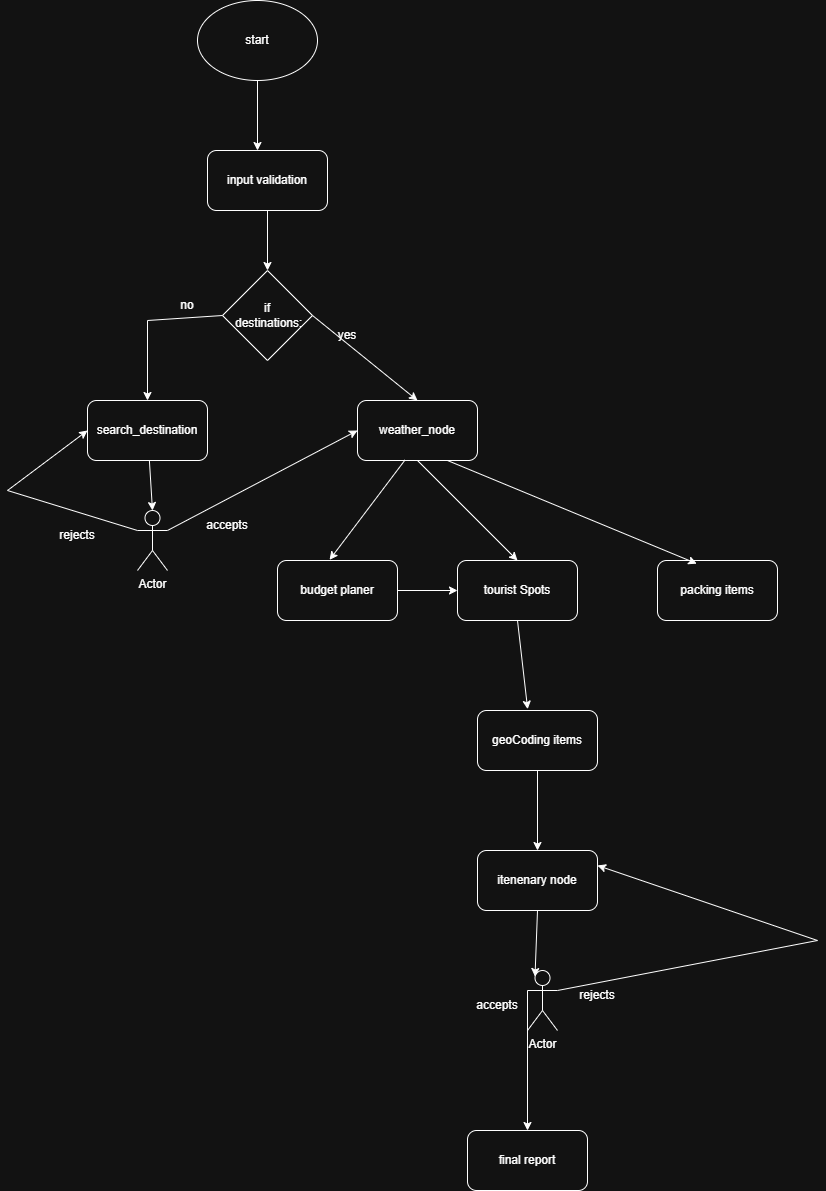

The diagram above was exported from draw.io. Its source (the exported page's mxGraphModel, read from the mxfile embedded in the PNG):
<mxGraphModel dx="1669" dy="927" grid="1" gridSize="10" guides="1" tooltips="1" connect="1" arrows="1" fold="1" page="0" pageScale="1" pageWidth="850" pageHeight="1100" math="0" shadow="0">
  <root>
    <mxCell id="0" />
    <mxCell id="1" parent="0" />
    <mxCell id="K-OhmkbEd--SjnYYGq84-1" parent="1" style="ellipse;whiteSpace=wrap;html=1;" value="start" vertex="1">
      <mxGeometry height="80" width="120" x="150" y="-60" as="geometry" />
    </mxCell>
    <mxCell id="K-OhmkbEd--SjnYYGq84-2" edge="1" parent="1" source="K-OhmkbEd--SjnYYGq84-1" style="endArrow=classic;html=1;rounded=0;exitX=0.5;exitY=1;exitDx=0;exitDy=0;" value="">
      <mxGeometry height="50" relative="1" width="50" as="geometry">
        <mxPoint x="270" y="130" as="sourcePoint" />
        <mxPoint x="210" y="90" as="targetPoint" />
      </mxGeometry>
    </mxCell>
    <mxCell id="K-OhmkbEd--SjnYYGq84-3" parent="1" style="rounded=1;whiteSpace=wrap;html=1;" value="input validation" vertex="1">
      <mxGeometry height="60" width="120" x="160" y="90" as="geometry" />
    </mxCell>
    <mxCell id="K-OhmkbEd--SjnYYGq84-5" parent="1" style="rhombus;whiteSpace=wrap;html=1;" value="if&lt;div&gt;&amp;nbsp;destinations:&lt;/div&gt;" vertex="1">
      <mxGeometry height="90" width="90" x="175" y="210" as="geometry" />
    </mxCell>
    <mxCell id="K-OhmkbEd--SjnYYGq84-6" edge="1" parent="1" source="K-OhmkbEd--SjnYYGq84-3" style="endArrow=classic;html=1;rounded=0;entryX=0.5;entryY=0;entryDx=0;entryDy=0;exitX=0.5;exitY=1;exitDx=0;exitDy=0;" target="K-OhmkbEd--SjnYYGq84-5" value="">
      <mxGeometry height="50" relative="1" width="50" as="geometry">
        <mxPoint x="270" y="130" as="sourcePoint" />
        <mxPoint x="320" y="80" as="targetPoint" />
      </mxGeometry>
    </mxCell>
    <mxCell id="K-OhmkbEd--SjnYYGq84-7" parent="1" style="rounded=1;whiteSpace=wrap;html=1;" value="search_destination" vertex="1">
      <mxGeometry height="60" width="120" x="40" y="340" as="geometry" />
    </mxCell>
    <mxCell id="K-OhmkbEd--SjnYYGq84-8" parent="1" style="rounded=1;whiteSpace=wrap;html=1;" value="weather_node" vertex="1">
      <mxGeometry height="60" width="120" x="310" y="340" as="geometry" />
    </mxCell>
    <mxCell id="K-OhmkbEd--SjnYYGq84-9" edge="1" parent="1" source="K-OhmkbEd--SjnYYGq84-5" style="endArrow=classic;html=1;rounded=0;exitX=0;exitY=0.5;exitDx=0;exitDy=0;entryX=0.5;entryY=0;entryDx=0;entryDy=0;" target="K-OhmkbEd--SjnYYGq84-7" value="">
      <mxGeometry height="50" relative="1" width="50" as="geometry">
        <Array as="points">
          <mxPoint x="100" y="260" />
        </Array>
        <mxPoint x="270" y="390" as="sourcePoint" />
        <mxPoint x="320" y="340" as="targetPoint" />
      </mxGeometry>
    </mxCell>
    <mxCell id="K-OhmkbEd--SjnYYGq84-10" parent="1" style="shape=umlActor;verticalLabelPosition=bottom;verticalAlign=top;html=1;outlineConnect=0;" value="Actor" vertex="1">
      <mxGeometry height="60" width="30" x="90" y="450" as="geometry" />
    </mxCell>
    <mxCell id="K-OhmkbEd--SjnYYGq84-11" edge="1" parent="1" source="K-OhmkbEd--SjnYYGq84-10" style="endArrow=classic;html=1;rounded=0;exitX=1;exitY=0.3333333333333333;exitDx=0;exitDy=0;exitPerimeter=0;entryX=0;entryY=0.5;entryDx=0;entryDy=0;" target="K-OhmkbEd--SjnYYGq84-8" value="">
      <mxGeometry height="50" relative="1" width="50" as="geometry">
        <mxPoint x="270" y="390" as="sourcePoint" />
        <mxPoint x="320" y="340" as="targetPoint" />
      </mxGeometry>
    </mxCell>
    <mxCell id="K-OhmkbEd--SjnYYGq84-12" parent="1" style="text;html=1;whiteSpace=wrap;strokeColor=none;fillColor=none;align=center;verticalAlign=middle;rounded=0;" value="accepts" vertex="1">
      <mxGeometry height="30" width="60" x="150" y="450" as="geometry" />
    </mxCell>
    <mxCell id="K-OhmkbEd--SjnYYGq84-13" edge="1" parent="1" source="K-OhmkbEd--SjnYYGq84-10" style="endArrow=classic;html=1;rounded=0;exitX=0;exitY=0.3333333333333333;exitDx=0;exitDy=0;exitPerimeter=0;entryX=0;entryY=0.5;entryDx=0;entryDy=0;" target="K-OhmkbEd--SjnYYGq84-7" value="">
      <mxGeometry height="50" relative="1" width="50" as="geometry">
        <Array as="points">
          <mxPoint x="-40" y="430" />
        </Array>
        <mxPoint x="270" y="390" as="sourcePoint" />
        <mxPoint x="320" y="340" as="targetPoint" />
      </mxGeometry>
    </mxCell>
    <mxCell id="K-OhmkbEd--SjnYYGq84-14" edge="1" parent="1" source="K-OhmkbEd--SjnYYGq84-7" style="endArrow=classic;html=1;rounded=0;entryX=0.5;entryY=0;entryDx=0;entryDy=0;entryPerimeter=0;" target="K-OhmkbEd--SjnYYGq84-10" value="">
      <mxGeometry height="50" relative="1" width="50" as="geometry">
        <mxPoint x="270" y="390" as="sourcePoint" />
        <mxPoint x="320" y="340" as="targetPoint" />
      </mxGeometry>
    </mxCell>
    <mxCell id="K-OhmkbEd--SjnYYGq84-15" parent="1" style="text;html=1;whiteSpace=wrap;strokeColor=none;fillColor=none;align=center;verticalAlign=middle;rounded=0;" value="rejects" vertex="1">
      <mxGeometry height="30" width="60" y="460" as="geometry" />
    </mxCell>
    <mxCell id="qWYYSBShZVycZ5SKEpJo-2" edge="1" parent="1" source="K-OhmkbEd--SjnYYGq84-16" style="edgeStyle=orthogonalEdgeStyle;rounded=0;orthogonalLoop=1;jettySize=auto;html=1;" target="K-OhmkbEd--SjnYYGq84-17" value="">
      <mxGeometry relative="1" as="geometry" />
    </mxCell>
    <mxCell id="K-OhmkbEd--SjnYYGq84-16" parent="1" style="rounded=1;whiteSpace=wrap;html=1;" value="budget planer" vertex="1">
      <mxGeometry height="60" width="120" x="230" y="500" as="geometry" />
    </mxCell>
    <mxCell id="K-OhmkbEd--SjnYYGq84-17" parent="1" style="rounded=1;whiteSpace=wrap;html=1;" value="tourist Spots" vertex="1">
      <mxGeometry height="60" width="120" x="410" y="500" as="geometry" />
    </mxCell>
    <mxCell id="K-OhmkbEd--SjnYYGq84-18" parent="1" style="rounded=1;whiteSpace=wrap;html=1;" value="packing items" vertex="1">
      <mxGeometry height="60" width="120" x="610" y="500" as="geometry" />
    </mxCell>
    <mxCell id="K-OhmkbEd--SjnYYGq84-19" parent="1" style="rounded=1;whiteSpace=wrap;html=1;" value="geoCoding items" vertex="1">
      <mxGeometry height="60" width="120" x="430" y="650" as="geometry" />
    </mxCell>
    <mxCell id="K-OhmkbEd--SjnYYGq84-20" parent="1" style="rounded=1;whiteSpace=wrap;html=1;" value="itenenary node" vertex="1">
      <mxGeometry height="60" width="120" x="430" y="790" as="geometry" />
    </mxCell>
    <mxCell id="K-OhmkbEd--SjnYYGq84-21" parent="1" style="shape=umlActor;verticalLabelPosition=bottom;verticalAlign=top;html=1;outlineConnect=0;" value="Actor" vertex="1">
      <mxGeometry height="60" width="30" x="480" y="910" as="geometry" />
    </mxCell>
    <mxCell id="K-OhmkbEd--SjnYYGq84-22" edge="1" parent="1" source="K-OhmkbEd--SjnYYGq84-21" style="endArrow=classic;html=1;rounded=0;entryX=1;entryY=0.25;entryDx=0;entryDy=0;exitX=1;exitY=0.3333333333333333;exitDx=0;exitDy=0;exitPerimeter=0;" target="K-OhmkbEd--SjnYYGq84-20" value="">
      <mxGeometry height="50" relative="1" width="50" as="geometry">
        <Array as="points">
          <mxPoint x="770" y="880" />
        </Array>
        <mxPoint x="270" y="960" as="sourcePoint" />
        <mxPoint x="320" y="910" as="targetPoint" />
      </mxGeometry>
    </mxCell>
    <mxCell id="K-OhmkbEd--SjnYYGq84-23" edge="1" parent="1" source="K-OhmkbEd--SjnYYGq84-20" style="endArrow=classic;html=1;rounded=0;entryX=0.25;entryY=0.1;entryDx=0;entryDy=0;entryPerimeter=0;exitX=0.5;exitY=1;exitDx=0;exitDy=0;" target="K-OhmkbEd--SjnYYGq84-21" value="">
      <mxGeometry height="50" relative="1" width="50" as="geometry">
        <mxPoint x="270" y="960" as="sourcePoint" />
        <mxPoint x="320" y="910" as="targetPoint" />
      </mxGeometry>
    </mxCell>
    <mxCell id="K-OhmkbEd--SjnYYGq84-24" parent="1" style="text;html=1;whiteSpace=wrap;strokeColor=none;fillColor=none;align=center;verticalAlign=middle;rounded=0;" value="rejects" vertex="1">
      <mxGeometry height="30" width="60" x="520" y="920" as="geometry" />
    </mxCell>
    <mxCell id="K-OhmkbEd--SjnYYGq84-25" edge="1" parent="1" source="K-OhmkbEd--SjnYYGq84-21" style="endArrow=classic;html=1;rounded=0;exitX=0;exitY=0.3333333333333333;exitDx=0;exitDy=0;exitPerimeter=0;" value="">
      <mxGeometry height="50" relative="1" width="50" as="geometry">
        <mxPoint x="270" y="960" as="sourcePoint" />
        <mxPoint x="480" y="1070" as="targetPoint" />
      </mxGeometry>
    </mxCell>
    <mxCell id="K-OhmkbEd--SjnYYGq84-26" parent="1" style="text;html=1;whiteSpace=wrap;strokeColor=none;fillColor=none;align=center;verticalAlign=middle;rounded=0;" value="accepts" vertex="1">
      <mxGeometry height="30" width="60" x="420" y="930" as="geometry" />
    </mxCell>
    <mxCell id="K-OhmkbEd--SjnYYGq84-27" parent="1" style="rounded=1;whiteSpace=wrap;html=1;" value="final report" vertex="1">
      <mxGeometry height="60" width="120" x="420" y="1070" as="geometry" />
    </mxCell>
    <mxCell id="K-OhmkbEd--SjnYYGq84-28" edge="1" parent="1" source="K-OhmkbEd--SjnYYGq84-8" style="endArrow=classic;html=1;rounded=0;entryX=0.434;entryY=-0.011;entryDx=0;entryDy=0;entryPerimeter=0;exitX=0.396;exitY=0.992;exitDx=0;exitDy=0;exitPerimeter=0;" target="K-OhmkbEd--SjnYYGq84-16" value="">
      <mxGeometry height="50" relative="1" width="50" as="geometry">
        <mxPoint x="270" y="560" as="sourcePoint" />
        <mxPoint x="320" y="510" as="targetPoint" />
      </mxGeometry>
    </mxCell>
    <mxCell id="K-OhmkbEd--SjnYYGq84-29" edge="1" parent="1" source="K-OhmkbEd--SjnYYGq84-8" style="endArrow=classic;html=1;rounded=0;entryX=0.5;entryY=0;entryDx=0;entryDy=0;exitX=0.5;exitY=1;exitDx=0;exitDy=0;" target="K-OhmkbEd--SjnYYGq84-17" value="">
      <mxGeometry height="50" relative="1" width="50" as="geometry">
        <mxPoint x="270" y="560" as="sourcePoint" />
        <mxPoint x="320" y="510" as="targetPoint" />
      </mxGeometry>
    </mxCell>
    <mxCell id="K-OhmkbEd--SjnYYGq84-30" edge="1" parent="1" source="K-OhmkbEd--SjnYYGq84-8" style="endArrow=classic;html=1;rounded=0;entryX=0.327;entryY=0.052;entryDx=0;entryDy=0;entryPerimeter=0;exitX=0.75;exitY=1;exitDx=0;exitDy=0;" target="K-OhmkbEd--SjnYYGq84-18" value="">
      <mxGeometry height="50" relative="1" width="50" as="geometry">
        <mxPoint x="270" y="560" as="sourcePoint" />
        <mxPoint x="320" y="510" as="targetPoint" />
      </mxGeometry>
    </mxCell>
    <mxCell id="K-OhmkbEd--SjnYYGq84-31" edge="1" parent="1" source="K-OhmkbEd--SjnYYGq84-17" style="endArrow=classic;html=1;rounded=0;entryX=0.418;entryY=-0.022;entryDx=0;entryDy=0;entryPerimeter=0;exitX=0.5;exitY=1;exitDx=0;exitDy=0;" target="K-OhmkbEd--SjnYYGq84-19" value="">
      <mxGeometry height="50" relative="1" width="50" as="geometry">
        <mxPoint x="270" y="560" as="sourcePoint" />
        <mxPoint x="320" y="510" as="targetPoint" />
      </mxGeometry>
    </mxCell>
    <mxCell id="K-OhmkbEd--SjnYYGq84-32" edge="1" parent="1" source="K-OhmkbEd--SjnYYGq84-19" style="endArrow=classic;html=1;rounded=0;entryX=0.5;entryY=0;entryDx=0;entryDy=0;exitX=0.5;exitY=1;exitDx=0;exitDy=0;" target="K-OhmkbEd--SjnYYGq84-20" value="">
      <mxGeometry height="50" relative="1" width="50" as="geometry">
        <mxPoint x="270" y="770" as="sourcePoint" />
        <mxPoint x="320" y="720" as="targetPoint" />
      </mxGeometry>
    </mxCell>
    <mxCell id="qWYYSBShZVycZ5SKEpJo-1" edge="1" parent="1" source="K-OhmkbEd--SjnYYGq84-5" style="endArrow=classic;html=1;rounded=0;exitX=1;exitY=0.5;exitDx=0;exitDy=0;entryX=0.5;entryY=0;entryDx=0;entryDy=0;" target="K-OhmkbEd--SjnYYGq84-8" value="">
      <mxGeometry height="50" relative="1" width="50" as="geometry">
        <mxPoint x="340" y="560" as="sourcePoint" />
        <mxPoint x="670" y="410" as="targetPoint" />
      </mxGeometry>
    </mxCell>
    <mxCell id="qWYYSBShZVycZ5SKEpJo-3" parent="1" style="text;html=1;whiteSpace=wrap;strokeColor=none;fillColor=none;align=center;verticalAlign=middle;rounded=0;" value="yes" vertex="1">
      <mxGeometry height="30" width="60" x="270" y="260" as="geometry" />
    </mxCell>
    <mxCell id="qWYYSBShZVycZ5SKEpJo-4" parent="1" style="text;html=1;whiteSpace=wrap;strokeColor=none;fillColor=none;align=center;verticalAlign=middle;rounded=0;" value="no" vertex="1">
      <mxGeometry height="30" width="60" x="110" y="230" as="geometry" />
    </mxCell>
  </root>
</mxGraphModel>